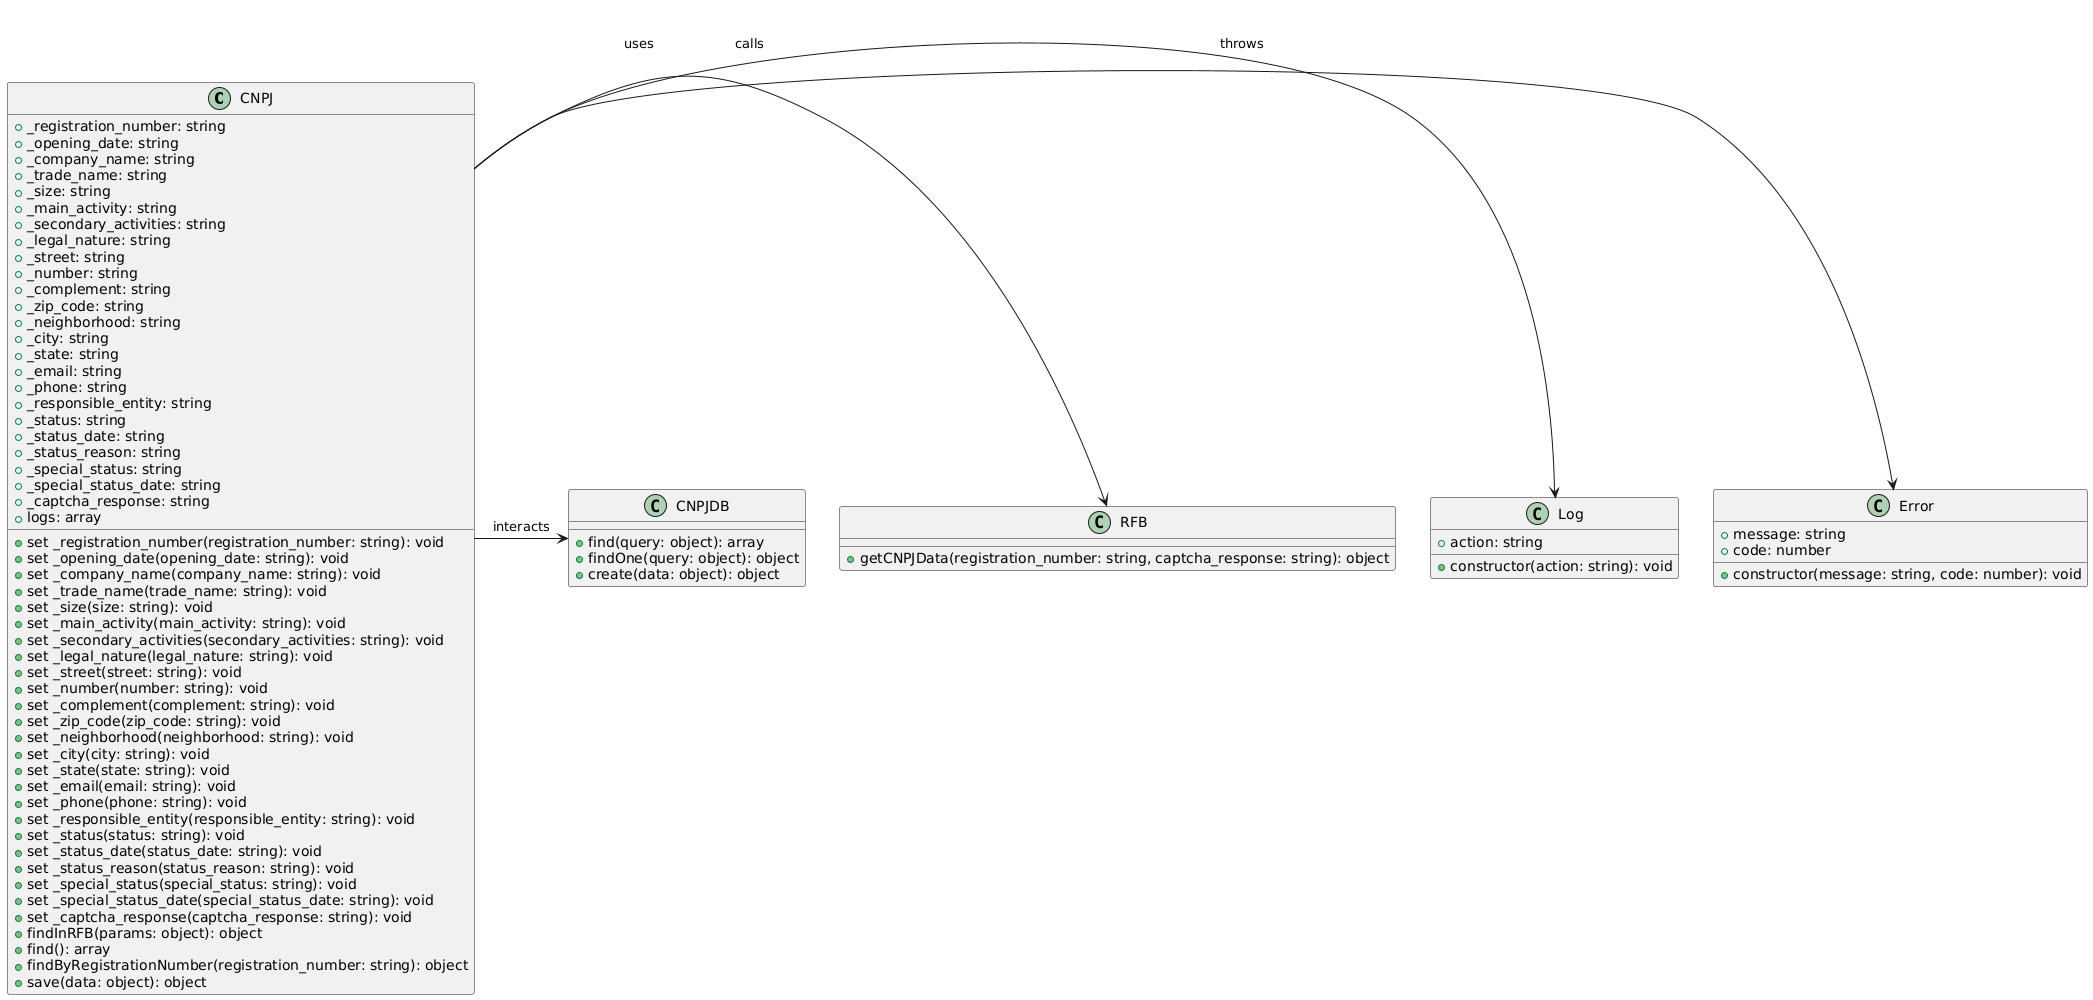

The diagram above was rendered by PlantUML. Its source (embedded in the PNG):
@startuml
class CNPJ {
    +_registration_number: string
    +_opening_date: string
    +_company_name: string
    +_trade_name: string
    +_size: string
    +_main_activity: string
    +_secondary_activities: string
    +_legal_nature: string
    +_street: string
    +_number: string
    +_complement: string
    +_zip_code: string
    +_neighborhood: string
    +_city: string
    +_state: string
    +_email: string
    +_phone: string
    +_responsible_entity: string
    +_status: string
    +_status_date: string
    +_status_reason: string
    +_special_status: string
    +_special_status_date: string
    +_captcha_response: string
    +logs: array
    +set _registration_number(registration_number: string): void
    +set _opening_date(opening_date: string): void
    +set _company_name(company_name: string): void
    +set _trade_name(trade_name: string): void
    +set _size(size: string): void
    +set _main_activity(main_activity: string): void
    +set _secondary_activities(secondary_activities: string): void
    +set _legal_nature(legal_nature: string): void
    +set _street(street: string): void
    +set _number(number: string): void
    +set _complement(complement: string): void
    +set _zip_code(zip_code: string): void
    +set _neighborhood(neighborhood: string): void
    +set _city(city: string): void
    +set _state(state: string): void
    +set _email(email: string): void
    +set _phone(phone: string): void
    +set _responsible_entity(responsible_entity: string): void
    +set _status(status: string): void
    +set _status_date(status_date: string): void
    +set _status_reason(status_reason: string): void
    +set _special_status(special_status: string): void
    +set _special_status_date(special_status_date: string): void
    +set _captcha_response(captcha_response: string): void
    +findInRFB(params: object): object
    +find(): array
    +findByRegistrationNumber(registration_number: string): object
    +save(data: object): object
}

class Error {
    +message: string
    +code: number
    +constructor(message: string, code: number): void
}

class Log {
    +action: string
    +constructor(action: string): void
}

class RFB {
    +getCNPJData(registration_number: string, captcha_response: string): object
}

class CNPJDB {
    +find(query: object): array
    +findOne(query: object): object
    +create(data: object): object
}

CNPJ -> Error : throws
CNPJ -> Log : uses
CNPJ -> RFB : calls
CNPJ -> CNPJDB : interacts
@enduml